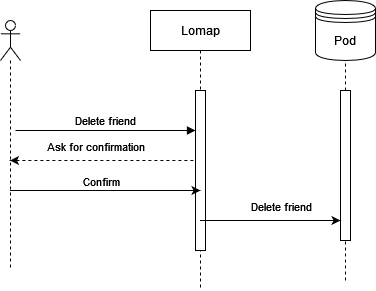

The diagram above was exported from draw.io. Its source (the exported page's mxGraphModel, read from the mxfile embedded in the PNG):
<mxGraphModel dx="794" dy="407" grid="1" gridSize="10" guides="1" tooltips="1" connect="1" arrows="1" fold="1" page="1" pageScale="1" pageWidth="850" pageHeight="1100" math="0" shadow="0">
  <root>
    <mxCell id="0" />
    <mxCell id="1" parent="0" />
    <mxCell id="aM9ryv3xv72pqoxQDRHE-5" value="Lomap" style="shape=umlLifeline;perimeter=lifelinePerimeter;whiteSpace=wrap;html=1;container=0;dropTarget=0;collapsible=0;recursiveResize=0;outlineConnect=0;portConstraint=eastwest;newEdgeStyle={&quot;edgeStyle&quot;:&quot;elbowEdgeStyle&quot;,&quot;elbow&quot;:&quot;vertical&quot;,&quot;curved&quot;:0,&quot;rounded&quot;:0};" parent="1" vertex="1">
      <mxGeometry x="230" y="20" width="100" height="280" as="geometry" />
    </mxCell>
    <mxCell id="aM9ryv3xv72pqoxQDRHE-6" value="" style="html=1;points=[];perimeter=orthogonalPerimeter;outlineConnect=0;targetShapes=umlLifeline;portConstraint=eastwest;newEdgeStyle={&quot;edgeStyle&quot;:&quot;elbowEdgeStyle&quot;,&quot;elbow&quot;:&quot;vertical&quot;,&quot;curved&quot;:0,&quot;rounded&quot;:0};" parent="aM9ryv3xv72pqoxQDRHE-5" vertex="1">
      <mxGeometry x="45" y="80" width="10" height="160" as="geometry" />
    </mxCell>
    <mxCell id="aM9ryv3xv72pqoxQDRHE-7" value="Delete friend" style="html=1;verticalAlign=bottom;endArrow=block;edgeStyle=elbowEdgeStyle;elbow=vertical;curved=0;rounded=0;" parent="1" target="aM9ryv3xv72pqoxQDRHE-6" edge="1">
      <mxGeometry relative="1" as="geometry">
        <mxPoint x="95" y="140" as="sourcePoint" />
        <Array as="points">
          <mxPoint x="150" y="140" />
          <mxPoint x="180" y="120" />
        </Array>
        <mxPoint as="offset" />
      </mxGeometry>
    </mxCell>
    <mxCell id="qa4lNmkCCqeb9e6fuI8Q-5" value="Pod" style="shape=datastore;whiteSpace=wrap;html=1;" parent="1" vertex="1">
      <mxGeometry x="395" y="10" width="60" height="60" as="geometry" />
    </mxCell>
    <mxCell id="qa4lNmkCCqeb9e6fuI8Q-6" value="" style="shape=umlLifeline;perimeter=lifelinePerimeter;whiteSpace=wrap;html=1;container=1;dropTarget=0;collapsible=0;recursiveResize=0;outlineConnect=0;portConstraint=eastwest;newEdgeStyle={&quot;edgeStyle&quot;:&quot;elbowEdgeStyle&quot;,&quot;elbow&quot;:&quot;vertical&quot;,&quot;curved&quot;:0,&quot;rounded&quot;:0};participant=umlActor;" parent="1" vertex="1">
      <mxGeometry x="80" y="30" width="20" height="250" as="geometry" />
    </mxCell>
    <mxCell id="qa4lNmkCCqeb9e6fuI8Q-8" value="" style="endArrow=none;dashed=1;html=1;rounded=0;entryX=0.5;entryY=1;entryDx=0;entryDy=0;startArrow=none;" parent="1" source="qa4lNmkCCqeb9e6fuI8Q-9" target="qa4lNmkCCqeb9e6fuI8Q-5" edge="1">
      <mxGeometry width="50" height="50" relative="1" as="geometry">
        <mxPoint x="420" y="360" as="sourcePoint" />
        <mxPoint x="440" y="70" as="targetPoint" />
      </mxGeometry>
    </mxCell>
    <mxCell id="qa4lNmkCCqeb9e6fuI8Q-10" value="" style="endArrow=none;dashed=1;html=1;rounded=0;entryX=0.5;entryY=1;entryDx=0;entryDy=0;" parent="1" target="qa4lNmkCCqeb9e6fuI8Q-9" edge="1">
      <mxGeometry width="50" height="50" relative="1" as="geometry">
        <mxPoint x="425" y="290" as="sourcePoint" />
        <mxPoint x="425" y="70" as="targetPoint" />
      </mxGeometry>
    </mxCell>
    <mxCell id="qa4lNmkCCqeb9e6fuI8Q-9" value="" style="html=1;points=[];perimeter=orthogonalPerimeter;outlineConnect=0;targetShapes=umlLifeline;portConstraint=eastwest;newEdgeStyle={&quot;edgeStyle&quot;:&quot;elbowEdgeStyle&quot;,&quot;elbow&quot;:&quot;vertical&quot;,&quot;curved&quot;:0,&quot;rounded&quot;:0};" parent="1" vertex="1">
      <mxGeometry x="420" y="100" width="10" height="150" as="geometry" />
    </mxCell>
    <mxCell id="kn6sOSm9cJyDnbqK_T-q-1" value="" style="endArrow=classic;html=1;rounded=0;" edge="1" parent="1" source="aM9ryv3xv72pqoxQDRHE-5" target="qa4lNmkCCqeb9e6fuI8Q-9">
      <mxGeometry width="50" height="50" relative="1" as="geometry">
        <mxPoint x="390" y="250" as="sourcePoint" />
        <mxPoint x="420" y="200" as="targetPoint" />
        <Array as="points">
          <mxPoint x="330" y="230" />
        </Array>
      </mxGeometry>
    </mxCell>
    <mxCell id="kn6sOSm9cJyDnbqK_T-q-2" value="Delete friend" style="edgeLabel;html=1;align=center;verticalAlign=middle;resizable=0;points=[];" vertex="1" connectable="0" parent="kn6sOSm9cJyDnbqK_T-q-1">
      <mxGeometry x="0.1601" y="-3" relative="1" as="geometry">
        <mxPoint y="-18" as="offset" />
      </mxGeometry>
    </mxCell>
    <mxCell id="kn6sOSm9cJyDnbqK_T-q-3" value="" style="endArrow=none;dashed=1;html=1;rounded=0;startArrow=classic;startFill=1;" edge="1" parent="1" source="qa4lNmkCCqeb9e6fuI8Q-6" target="aM9ryv3xv72pqoxQDRHE-6">
      <mxGeometry width="50" height="50" relative="1" as="geometry">
        <mxPoint x="390" y="250" as="sourcePoint" />
        <mxPoint x="270" y="170" as="targetPoint" />
        <Array as="points">
          <mxPoint x="210" y="170" />
        </Array>
      </mxGeometry>
    </mxCell>
    <mxCell id="kn6sOSm9cJyDnbqK_T-q-4" value="Ask for confirmation" style="edgeLabel;html=1;align=center;verticalAlign=middle;resizable=0;points=[];" vertex="1" connectable="0" parent="kn6sOSm9cJyDnbqK_T-q-3">
      <mxGeometry x="-0.0895" y="3" relative="1" as="geometry">
        <mxPoint x="1" y="-12" as="offset" />
      </mxGeometry>
    </mxCell>
    <mxCell id="kn6sOSm9cJyDnbqK_T-q-5" value="" style="endArrow=classic;html=1;rounded=0;" edge="1" parent="1" source="qa4lNmkCCqeb9e6fuI8Q-6">
      <mxGeometry width="50" height="50" relative="1" as="geometry">
        <mxPoint x="390" y="250" as="sourcePoint" />
        <mxPoint x="280" y="200" as="targetPoint" />
      </mxGeometry>
    </mxCell>
    <mxCell id="kn6sOSm9cJyDnbqK_T-q-6" value="Confirm" style="edgeLabel;html=1;align=center;verticalAlign=middle;resizable=0;points=[];" vertex="1" connectable="0" parent="kn6sOSm9cJyDnbqK_T-q-5">
      <mxGeometry x="-0.1549" relative="1" as="geometry">
        <mxPoint x="11" y="-10" as="offset" />
      </mxGeometry>
    </mxCell>
  </root>
</mxGraphModel>